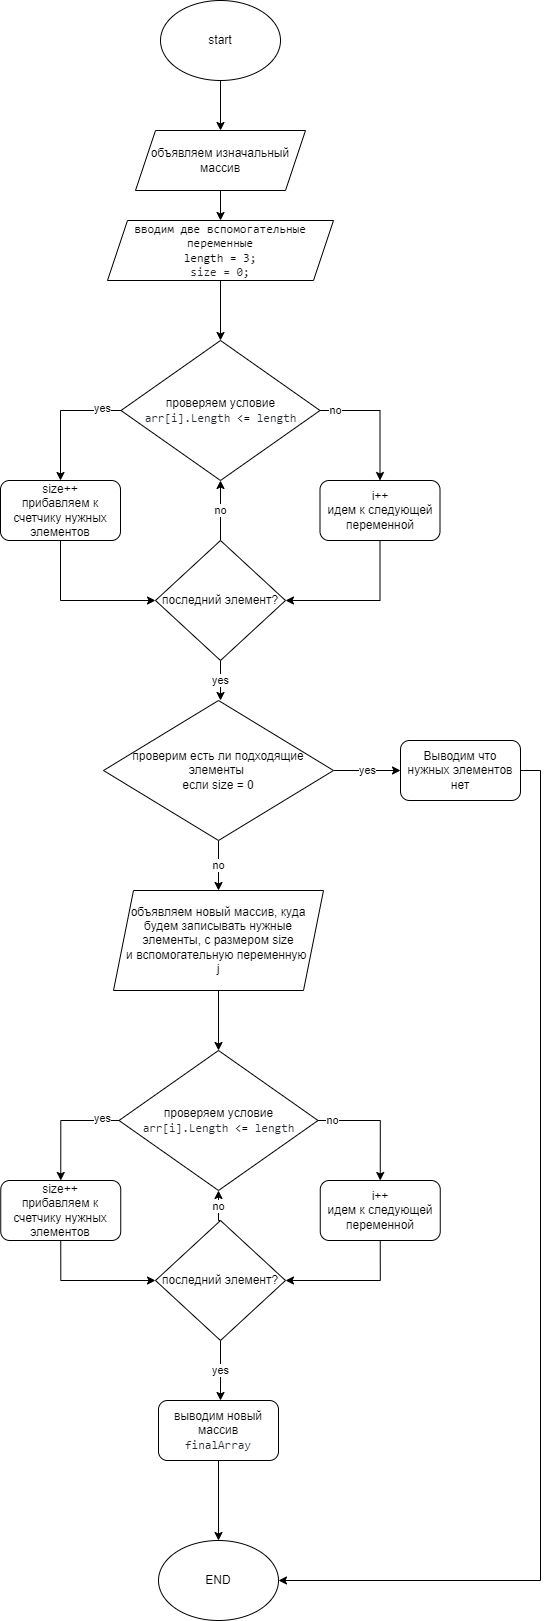

The diagram above was exported from draw.io. Its source (the exported page's mxGraphModel, read from the mxfile embedded in the PNG):
<mxGraphModel dx="943" dy="635" grid="1" gridSize="10" guides="1" tooltips="1" connect="1" arrows="1" fold="1" page="1" pageScale="1" pageWidth="827" pageHeight="1169" math="0" shadow="0">
  <root>
    <mxCell id="0" />
    <mxCell id="1" parent="0" />
    <mxCell id="kb3MagOZCQnMrvAIwK1v-40" style="edgeStyle=orthogonalEdgeStyle;rounded=0;orthogonalLoop=1;jettySize=auto;html=1;exitX=0.5;exitY=1;exitDx=0;exitDy=0;entryX=0.5;entryY=0;entryDx=0;entryDy=0;" edge="1" parent="1" source="kb3MagOZCQnMrvAIwK1v-1" target="kb3MagOZCQnMrvAIwK1v-2">
      <mxGeometry relative="1" as="geometry" />
    </mxCell>
    <mxCell id="kb3MagOZCQnMrvAIwK1v-1" value="start" style="ellipse;whiteSpace=wrap;html=1;" vertex="1" parent="1">
      <mxGeometry x="360" y="20" width="120" height="80" as="geometry" />
    </mxCell>
    <mxCell id="kb3MagOZCQnMrvAIwK1v-41" style="edgeStyle=orthogonalEdgeStyle;rounded=0;orthogonalLoop=1;jettySize=auto;html=1;exitX=0.5;exitY=1;exitDx=0;exitDy=0;entryX=0.5;entryY=0;entryDx=0;entryDy=0;" edge="1" parent="1" source="kb3MagOZCQnMrvAIwK1v-2" target="kb3MagOZCQnMrvAIwK1v-4">
      <mxGeometry relative="1" as="geometry" />
    </mxCell>
    <mxCell id="kb3MagOZCQnMrvAIwK1v-2" value="объявляем изначальный массив" style="shape=parallelogram;perimeter=parallelogramPerimeter;whiteSpace=wrap;html=1;fixedSize=1;" vertex="1" parent="1">
      <mxGeometry x="335" y="150" width="170" height="60" as="geometry" />
    </mxCell>
    <mxCell id="kb3MagOZCQnMrvAIwK1v-7" style="edgeStyle=orthogonalEdgeStyle;rounded=0;orthogonalLoop=1;jettySize=auto;html=1;exitX=0;exitY=0.5;exitDx=0;exitDy=0;entryX=0.5;entryY=0;entryDx=0;entryDy=0;" edge="1" parent="1" source="kb3MagOZCQnMrvAIwK1v-3" target="kb3MagOZCQnMrvAIwK1v-6">
      <mxGeometry relative="1" as="geometry" />
    </mxCell>
    <mxCell id="kb3MagOZCQnMrvAIwK1v-8" value="yes" style="edgeLabel;html=1;align=center;verticalAlign=middle;resizable=0;points=[];" vertex="1" connectable="0" parent="kb3MagOZCQnMrvAIwK1v-7">
      <mxGeometry x="-0.7121" y="-3" relative="1" as="geometry">
        <mxPoint as="offset" />
      </mxGeometry>
    </mxCell>
    <mxCell id="kb3MagOZCQnMrvAIwK1v-10" style="edgeStyle=orthogonalEdgeStyle;rounded=0;orthogonalLoop=1;jettySize=auto;html=1;exitX=1;exitY=0.5;exitDx=0;exitDy=0;entryX=0.5;entryY=0;entryDx=0;entryDy=0;" edge="1" parent="1" source="kb3MagOZCQnMrvAIwK1v-3" target="kb3MagOZCQnMrvAIwK1v-9">
      <mxGeometry relative="1" as="geometry" />
    </mxCell>
    <mxCell id="kb3MagOZCQnMrvAIwK1v-11" value="no" style="edgeLabel;html=1;align=center;verticalAlign=middle;resizable=0;points=[];" vertex="1" connectable="0" parent="kb3MagOZCQnMrvAIwK1v-10">
      <mxGeometry x="-0.7659" y="1" relative="1" as="geometry">
        <mxPoint as="offset" />
      </mxGeometry>
    </mxCell>
    <mxCell id="kb3MagOZCQnMrvAIwK1v-3" value="проверяем условие&lt;br&gt;&lt;span style=&quot;box-sizing: border-box; color: rgb(36, 41, 47); font-family: ui-monospace, SFMono-Regular, &amp;quot;SF Mono&amp;quot;, Menlo, Consolas, &amp;quot;Liberation Mono&amp;quot;, monospace; text-align: start; background-color: rgb(255, 255, 255);&quot; class=&quot;pl-smi&quot;&gt;arr&lt;/span&gt;&lt;span style=&quot;color: rgb(36, 41, 47); font-family: ui-monospace, SFMono-Regular, &amp;quot;SF Mono&amp;quot;, Menlo, Consolas, &amp;quot;Liberation Mono&amp;quot;, monospace; text-align: start; background-color: rgb(255, 255, 255);&quot;&gt;[&lt;/span&gt;&lt;span style=&quot;box-sizing: border-box; color: rgb(36, 41, 47); font-family: ui-monospace, SFMono-Regular, &amp;quot;SF Mono&amp;quot;, Menlo, Consolas, &amp;quot;Liberation Mono&amp;quot;, monospace; text-align: start; background-color: rgb(255, 255, 255);&quot; class=&quot;pl-smi&quot;&gt;i&lt;/span&gt;&lt;span style=&quot;color: rgb(36, 41, 47); font-family: ui-monospace, SFMono-Regular, &amp;quot;SF Mono&amp;quot;, Menlo, Consolas, &amp;quot;Liberation Mono&amp;quot;, monospace; text-align: start; background-color: rgb(255, 255, 255);&quot;&gt;].&lt;/span&gt;&lt;span style=&quot;box-sizing: border-box; color: rgb(36, 41, 47); font-family: ui-monospace, SFMono-Regular, &amp;quot;SF Mono&amp;quot;, Menlo, Consolas, &amp;quot;Liberation Mono&amp;quot;, monospace; text-align: start; background-color: rgb(255, 255, 255);&quot; class=&quot;pl-smi&quot;&gt;Length&lt;/span&gt;&lt;span style=&quot;color: rgb(36, 41, 47); font-family: ui-monospace, SFMono-Regular, &amp;quot;SF Mono&amp;quot;, Menlo, Consolas, &amp;quot;Liberation Mono&amp;quot;, monospace; text-align: start; background-color: rgb(255, 255, 255);&quot;&gt; &lt;/span&gt;&lt;span style=&quot;box-sizing: border-box; color: var(--color-prettylights-syntax-keyword); font-family: ui-monospace, SFMono-Regular, &amp;quot;SF Mono&amp;quot;, Menlo, Consolas, &amp;quot;Liberation Mono&amp;quot;, monospace; text-align: start; background-color: rgb(255, 255, 255);&quot; class=&quot;pl-k&quot;&gt;&amp;lt;=&lt;/span&gt;&lt;span style=&quot;color: rgb(36, 41, 47); font-family: ui-monospace, SFMono-Regular, &amp;quot;SF Mono&amp;quot;, Menlo, Consolas, &amp;quot;Liberation Mono&amp;quot;, monospace; text-align: start; background-color: rgb(255, 255, 255);&quot;&gt; &lt;/span&gt;&lt;span style=&quot;box-sizing: border-box; color: rgb(36, 41, 47); font-family: ui-monospace, SFMono-Regular, &amp;quot;SF Mono&amp;quot;, Menlo, Consolas, &amp;quot;Liberation Mono&amp;quot;, monospace; text-align: start; background-color: rgb(255, 255, 255);&quot; class=&quot;pl-smi&quot;&gt;length&lt;/span&gt;" style="rhombus;whiteSpace=wrap;html=1;" vertex="1" parent="1">
      <mxGeometry x="320.5" y="360" width="199" height="140" as="geometry" />
    </mxCell>
    <mxCell id="kb3MagOZCQnMrvAIwK1v-42" style="edgeStyle=orthogonalEdgeStyle;rounded=0;orthogonalLoop=1;jettySize=auto;html=1;exitX=0.5;exitY=1;exitDx=0;exitDy=0;entryX=0.5;entryY=0;entryDx=0;entryDy=0;" edge="1" parent="1" source="kb3MagOZCQnMrvAIwK1v-4" target="kb3MagOZCQnMrvAIwK1v-3">
      <mxGeometry relative="1" as="geometry" />
    </mxCell>
    <mxCell id="kb3MagOZCQnMrvAIwK1v-4" value="&lt;span style=&quot;box-sizing: border-box; color: var(--color-prettylights-syntax-entity); font-family: ui-monospace, SFMono-Regular, &amp;quot;SF Mono&amp;quot;, Menlo, Consolas, &amp;quot;Liberation Mono&amp;quot;, monospace; text-align: start; background-color: rgb(255, 255, 255);&quot; class=&quot;pl-en&quot;&gt;вводим две вспомогательные переменные&lt;br&gt;length&lt;/span&gt;&lt;span style=&quot;color: rgb(36, 41, 47); font-family: ui-monospace, SFMono-Regular, &amp;quot;SF Mono&amp;quot;, Menlo, Consolas, &amp;quot;Liberation Mono&amp;quot;, monospace; text-align: start; background-color: rgb(255, 255, 255);&quot;&gt; &lt;/span&gt;&lt;span style=&quot;box-sizing: border-box; color: var(--color-prettylights-syntax-keyword); font-family: ui-monospace, SFMono-Regular, &amp;quot;SF Mono&amp;quot;, Menlo, Consolas, &amp;quot;Liberation Mono&amp;quot;, monospace; text-align: start; background-color: rgb(255, 255, 255);&quot; class=&quot;pl-k&quot;&gt;=&lt;/span&gt;&lt;span style=&quot;color: rgb(36, 41, 47); font-family: ui-monospace, SFMono-Regular, &amp;quot;SF Mono&amp;quot;, Menlo, Consolas, &amp;quot;Liberation Mono&amp;quot;, monospace; text-align: start; background-color: rgb(255, 255, 255);&quot;&gt; &lt;/span&gt;&lt;span style=&quot;box-sizing: border-box; color: var(--color-prettylights-syntax-constant); font-family: ui-monospace, SFMono-Regular, &amp;quot;SF Mono&amp;quot;, Menlo, Consolas, &amp;quot;Liberation Mono&amp;quot;, monospace; text-align: start; background-color: rgb(255, 255, 255);&quot; class=&quot;pl-c1&quot;&gt;3&lt;/span&gt;&lt;span style=&quot;color: rgb(36, 41, 47); font-family: ui-monospace, SFMono-Regular, &amp;quot;SF Mono&amp;quot;, Menlo, Consolas, &amp;quot;Liberation Mono&amp;quot;, monospace; text-align: start; background-color: rgb(255, 255, 255);&quot;&gt;;&lt;br&gt;size = 0;&lt;br&gt;&lt;/span&gt;" style="shape=parallelogram;perimeter=parallelogramPerimeter;whiteSpace=wrap;html=1;fixedSize=1;" vertex="1" parent="1">
      <mxGeometry x="307" y="240" width="226" height="60" as="geometry" />
    </mxCell>
    <mxCell id="kb3MagOZCQnMrvAIwK1v-12" value="no" style="edgeStyle=orthogonalEdgeStyle;rounded=0;orthogonalLoop=1;jettySize=auto;html=1;exitX=0.5;exitY=0;exitDx=0;exitDy=0;entryX=0.5;entryY=1;entryDx=0;entryDy=0;" edge="1" parent="1" source="kb3MagOZCQnMrvAIwK1v-5" target="kb3MagOZCQnMrvAIwK1v-3">
      <mxGeometry relative="1" as="geometry">
        <Array as="points">
          <mxPoint x="420" y="530" />
          <mxPoint x="420" y="530" />
        </Array>
      </mxGeometry>
    </mxCell>
    <mxCell id="kb3MagOZCQnMrvAIwK1v-13" value="yes" style="edgeStyle=orthogonalEdgeStyle;rounded=0;orthogonalLoop=1;jettySize=auto;html=1;exitX=0.5;exitY=1;exitDx=0;exitDy=0;" edge="1" parent="1" source="kb3MagOZCQnMrvAIwK1v-5">
      <mxGeometry relative="1" as="geometry">
        <mxPoint x="420" y="720" as="targetPoint" />
      </mxGeometry>
    </mxCell>
    <mxCell id="kb3MagOZCQnMrvAIwK1v-5" value="последний элемент?" style="rhombus;whiteSpace=wrap;html=1;" vertex="1" parent="1">
      <mxGeometry x="355" y="560" width="130" height="120" as="geometry" />
    </mxCell>
    <mxCell id="kb3MagOZCQnMrvAIwK1v-36" style="edgeStyle=orthogonalEdgeStyle;rounded=0;orthogonalLoop=1;jettySize=auto;html=1;exitX=0.5;exitY=1;exitDx=0;exitDy=0;entryX=0;entryY=0.5;entryDx=0;entryDy=0;" edge="1" parent="1" source="kb3MagOZCQnMrvAIwK1v-6" target="kb3MagOZCQnMrvAIwK1v-5">
      <mxGeometry relative="1" as="geometry" />
    </mxCell>
    <mxCell id="kb3MagOZCQnMrvAIwK1v-6" value="size++&lt;br&gt;прибавляем к счетчику нужных элементов" style="rounded=1;whiteSpace=wrap;html=1;" vertex="1" parent="1">
      <mxGeometry x="200" y="500" width="120" height="60" as="geometry" />
    </mxCell>
    <mxCell id="kb3MagOZCQnMrvAIwK1v-35" style="edgeStyle=orthogonalEdgeStyle;rounded=0;orthogonalLoop=1;jettySize=auto;html=1;exitX=0.5;exitY=1;exitDx=0;exitDy=0;entryX=1;entryY=0.5;entryDx=0;entryDy=0;" edge="1" parent="1" source="kb3MagOZCQnMrvAIwK1v-9" target="kb3MagOZCQnMrvAIwK1v-5">
      <mxGeometry relative="1" as="geometry" />
    </mxCell>
    <mxCell id="kb3MagOZCQnMrvAIwK1v-9" value="i++&lt;br&gt;идем к следующей переменной" style="rounded=1;whiteSpace=wrap;html=1;" vertex="1" parent="1">
      <mxGeometry x="519.5" y="500" width="120" height="60" as="geometry" />
    </mxCell>
    <mxCell id="kb3MagOZCQnMrvAIwK1v-15" value="yes" style="edgeStyle=orthogonalEdgeStyle;rounded=0;orthogonalLoop=1;jettySize=auto;html=1;exitX=1;exitY=0.5;exitDx=0;exitDy=0;entryX=0;entryY=0.5;entryDx=0;entryDy=0;" edge="1" parent="1" source="kb3MagOZCQnMrvAIwK1v-14" target="kb3MagOZCQnMrvAIwK1v-16">
      <mxGeometry relative="1" as="geometry">
        <mxPoint x="560" y="790" as="targetPoint" />
      </mxGeometry>
    </mxCell>
    <mxCell id="kb3MagOZCQnMrvAIwK1v-18" value="no" style="edgeStyle=orthogonalEdgeStyle;rounded=0;orthogonalLoop=1;jettySize=auto;html=1;exitX=0.5;exitY=1;exitDx=0;exitDy=0;entryX=0.5;entryY=0;entryDx=0;entryDy=0;" edge="1" parent="1" source="kb3MagOZCQnMrvAIwK1v-14" target="kb3MagOZCQnMrvAIwK1v-17">
      <mxGeometry relative="1" as="geometry" />
    </mxCell>
    <mxCell id="kb3MagOZCQnMrvAIwK1v-14" value="проверим есть ли подходящие элементы&amp;nbsp;&lt;br&gt;если size = 0" style="rhombus;whiteSpace=wrap;html=1;" vertex="1" parent="1">
      <mxGeometry x="303" y="720" width="230" height="140" as="geometry" />
    </mxCell>
    <mxCell id="kb3MagOZCQnMrvAIwK1v-37" style="edgeStyle=orthogonalEdgeStyle;rounded=0;orthogonalLoop=1;jettySize=auto;html=1;exitX=1;exitY=0.5;exitDx=0;exitDy=0;entryX=1;entryY=0.5;entryDx=0;entryDy=0;" edge="1" parent="1" source="kb3MagOZCQnMrvAIwK1v-16" target="kb3MagOZCQnMrvAIwK1v-33">
      <mxGeometry relative="1" as="geometry" />
    </mxCell>
    <mxCell id="kb3MagOZCQnMrvAIwK1v-16" value="Выводим что нужных элементов нет" style="rounded=1;whiteSpace=wrap;html=1;" vertex="1" parent="1">
      <mxGeometry x="600" y="760" width="120" height="60" as="geometry" />
    </mxCell>
    <mxCell id="kb3MagOZCQnMrvAIwK1v-38" style="edgeStyle=orthogonalEdgeStyle;rounded=0;orthogonalLoop=1;jettySize=auto;html=1;exitX=0.5;exitY=1;exitDx=0;exitDy=0;entryX=0.5;entryY=0;entryDx=0;entryDy=0;" edge="1" parent="1" source="kb3MagOZCQnMrvAIwK1v-17" target="kb3MagOZCQnMrvAIwK1v-24">
      <mxGeometry relative="1" as="geometry" />
    </mxCell>
    <mxCell id="kb3MagOZCQnMrvAIwK1v-17" value="объявляем новый массив, куда будем записывать нужные элементы, с размером size&lt;br&gt;и вспомогательную переменную&amp;nbsp;&lt;br&gt;j" style="shape=parallelogram;perimeter=parallelogramPerimeter;whiteSpace=wrap;html=1;fixedSize=1;" vertex="1" parent="1">
      <mxGeometry x="313" y="910" width="210" height="100" as="geometry" />
    </mxCell>
    <mxCell id="kb3MagOZCQnMrvAIwK1v-20" style="edgeStyle=orthogonalEdgeStyle;rounded=0;orthogonalLoop=1;jettySize=auto;html=1;exitX=0;exitY=0.5;exitDx=0;exitDy=0;entryX=0.5;entryY=0;entryDx=0;entryDy=0;" edge="1" parent="1" source="kb3MagOZCQnMrvAIwK1v-24" target="kb3MagOZCQnMrvAIwK1v-27">
      <mxGeometry relative="1" as="geometry" />
    </mxCell>
    <mxCell id="kb3MagOZCQnMrvAIwK1v-21" value="yes" style="edgeLabel;html=1;align=center;verticalAlign=middle;resizable=0;points=[];" vertex="1" connectable="0" parent="kb3MagOZCQnMrvAIwK1v-20">
      <mxGeometry x="-0.7121" y="-3" relative="1" as="geometry">
        <mxPoint as="offset" />
      </mxGeometry>
    </mxCell>
    <mxCell id="kb3MagOZCQnMrvAIwK1v-22" style="edgeStyle=orthogonalEdgeStyle;rounded=0;orthogonalLoop=1;jettySize=auto;html=1;exitX=1;exitY=0.5;exitDx=0;exitDy=0;entryX=0.5;entryY=0;entryDx=0;entryDy=0;" edge="1" parent="1" source="kb3MagOZCQnMrvAIwK1v-24" target="kb3MagOZCQnMrvAIwK1v-28">
      <mxGeometry relative="1" as="geometry" />
    </mxCell>
    <mxCell id="kb3MagOZCQnMrvAIwK1v-23" value="no" style="edgeLabel;html=1;align=center;verticalAlign=middle;resizable=0;points=[];" vertex="1" connectable="0" parent="kb3MagOZCQnMrvAIwK1v-22">
      <mxGeometry x="-0.7659" y="1" relative="1" as="geometry">
        <mxPoint as="offset" />
      </mxGeometry>
    </mxCell>
    <mxCell id="kb3MagOZCQnMrvAIwK1v-24" value="проверяем условие&lt;br&gt;&lt;span style=&quot;box-sizing: border-box; color: rgb(36, 41, 47); font-family: ui-monospace, SFMono-Regular, &amp;quot;SF Mono&amp;quot;, Menlo, Consolas, &amp;quot;Liberation Mono&amp;quot;, monospace; text-align: start; background-color: rgb(255, 255, 255);&quot; class=&quot;pl-smi&quot;&gt;arr&lt;/span&gt;&lt;span style=&quot;color: rgb(36, 41, 47); font-family: ui-monospace, SFMono-Regular, &amp;quot;SF Mono&amp;quot;, Menlo, Consolas, &amp;quot;Liberation Mono&amp;quot;, monospace; text-align: start; background-color: rgb(255, 255, 255);&quot;&gt;[&lt;/span&gt;&lt;span style=&quot;box-sizing: border-box; color: rgb(36, 41, 47); font-family: ui-monospace, SFMono-Regular, &amp;quot;SF Mono&amp;quot;, Menlo, Consolas, &amp;quot;Liberation Mono&amp;quot;, monospace; text-align: start; background-color: rgb(255, 255, 255);&quot; class=&quot;pl-smi&quot;&gt;i&lt;/span&gt;&lt;span style=&quot;color: rgb(36, 41, 47); font-family: ui-monospace, SFMono-Regular, &amp;quot;SF Mono&amp;quot;, Menlo, Consolas, &amp;quot;Liberation Mono&amp;quot;, monospace; text-align: start; background-color: rgb(255, 255, 255);&quot;&gt;].&lt;/span&gt;&lt;span style=&quot;box-sizing: border-box; color: rgb(36, 41, 47); font-family: ui-monospace, SFMono-Regular, &amp;quot;SF Mono&amp;quot;, Menlo, Consolas, &amp;quot;Liberation Mono&amp;quot;, monospace; text-align: start; background-color: rgb(255, 255, 255);&quot; class=&quot;pl-smi&quot;&gt;Length&lt;/span&gt;&lt;span style=&quot;color: rgb(36, 41, 47); font-family: ui-monospace, SFMono-Regular, &amp;quot;SF Mono&amp;quot;, Menlo, Consolas, &amp;quot;Liberation Mono&amp;quot;, monospace; text-align: start; background-color: rgb(255, 255, 255);&quot;&gt; &lt;/span&gt;&lt;span style=&quot;box-sizing: border-box; color: var(--color-prettylights-syntax-keyword); font-family: ui-monospace, SFMono-Regular, &amp;quot;SF Mono&amp;quot;, Menlo, Consolas, &amp;quot;Liberation Mono&amp;quot;, monospace; text-align: start; background-color: rgb(255, 255, 255);&quot; class=&quot;pl-k&quot;&gt;&amp;lt;=&lt;/span&gt;&lt;span style=&quot;color: rgb(36, 41, 47); font-family: ui-monospace, SFMono-Regular, &amp;quot;SF Mono&amp;quot;, Menlo, Consolas, &amp;quot;Liberation Mono&amp;quot;, monospace; text-align: start; background-color: rgb(255, 255, 255);&quot;&gt; &lt;/span&gt;&lt;span style=&quot;box-sizing: border-box; color: rgb(36, 41, 47); font-family: ui-monospace, SFMono-Regular, &amp;quot;SF Mono&amp;quot;, Menlo, Consolas, &amp;quot;Liberation Mono&amp;quot;, monospace; text-align: start; background-color: rgb(255, 255, 255);&quot; class=&quot;pl-smi&quot;&gt;length&lt;/span&gt;" style="rhombus;whiteSpace=wrap;html=1;" vertex="1" parent="1">
      <mxGeometry x="318.5" y="1070" width="199" height="140" as="geometry" />
    </mxCell>
    <mxCell id="kb3MagOZCQnMrvAIwK1v-31" value="yes" style="edgeStyle=orthogonalEdgeStyle;rounded=0;orthogonalLoop=1;jettySize=auto;html=1;exitX=0.5;exitY=1;exitDx=0;exitDy=0;" edge="1" parent="1" source="kb3MagOZCQnMrvAIwK1v-26">
      <mxGeometry relative="1" as="geometry">
        <mxPoint x="420" y="1420" as="targetPoint" />
      </mxGeometry>
    </mxCell>
    <mxCell id="kb3MagOZCQnMrvAIwK1v-39" value="no" style="edgeStyle=orthogonalEdgeStyle;rounded=0;orthogonalLoop=1;jettySize=auto;html=1;exitX=0.5;exitY=0;exitDx=0;exitDy=0;entryX=0.5;entryY=1;entryDx=0;entryDy=0;" edge="1" parent="1" source="kb3MagOZCQnMrvAIwK1v-26" target="kb3MagOZCQnMrvAIwK1v-24">
      <mxGeometry relative="1" as="geometry" />
    </mxCell>
    <mxCell id="kb3MagOZCQnMrvAIwK1v-26" value="последний элемент?" style="rhombus;whiteSpace=wrap;html=1;" vertex="1" parent="1">
      <mxGeometry x="355" y="1240" width="130" height="120" as="geometry" />
    </mxCell>
    <mxCell id="kb3MagOZCQnMrvAIwK1v-30" style="edgeStyle=orthogonalEdgeStyle;rounded=0;orthogonalLoop=1;jettySize=auto;html=1;exitX=0.5;exitY=1;exitDx=0;exitDy=0;entryX=0;entryY=0.5;entryDx=0;entryDy=0;" edge="1" parent="1" source="kb3MagOZCQnMrvAIwK1v-27" target="kb3MagOZCQnMrvAIwK1v-26">
      <mxGeometry relative="1" as="geometry" />
    </mxCell>
    <mxCell id="kb3MagOZCQnMrvAIwK1v-27" value="size++&lt;br&gt;прибавляем к счетчику нужных элементов" style="rounded=1;whiteSpace=wrap;html=1;" vertex="1" parent="1">
      <mxGeometry x="200.25" y="1200" width="120" height="60" as="geometry" />
    </mxCell>
    <mxCell id="kb3MagOZCQnMrvAIwK1v-29" style="edgeStyle=orthogonalEdgeStyle;rounded=0;orthogonalLoop=1;jettySize=auto;html=1;exitX=0.5;exitY=1;exitDx=0;exitDy=0;entryX=1;entryY=0.5;entryDx=0;entryDy=0;" edge="1" parent="1" source="kb3MagOZCQnMrvAIwK1v-28" target="kb3MagOZCQnMrvAIwK1v-26">
      <mxGeometry relative="1" as="geometry" />
    </mxCell>
    <mxCell id="kb3MagOZCQnMrvAIwK1v-28" value="i++&lt;br&gt;идем к следующей переменной" style="rounded=1;whiteSpace=wrap;html=1;" vertex="1" parent="1">
      <mxGeometry x="519.75" y="1200" width="120" height="60" as="geometry" />
    </mxCell>
    <mxCell id="kb3MagOZCQnMrvAIwK1v-34" style="edgeStyle=orthogonalEdgeStyle;rounded=0;orthogonalLoop=1;jettySize=auto;html=1;exitX=0.5;exitY=1;exitDx=0;exitDy=0;" edge="1" parent="1" source="kb3MagOZCQnMrvAIwK1v-32" target="kb3MagOZCQnMrvAIwK1v-33">
      <mxGeometry relative="1" as="geometry" />
    </mxCell>
    <mxCell id="kb3MagOZCQnMrvAIwK1v-32" value="выводим новый массив&lt;br&gt;&lt;span style=&quot;color: rgb(36, 41, 47); font-family: ui-monospace, SFMono-Regular, &amp;quot;SF Mono&amp;quot;, Menlo, Consolas, &amp;quot;Liberation Mono&amp;quot;, monospace; text-align: start; background-color: rgb(255, 255, 255);&quot;&gt;finalArray&lt;/span&gt;" style="rounded=1;whiteSpace=wrap;html=1;" vertex="1" parent="1">
      <mxGeometry x="358" y="1420" width="120" height="60" as="geometry" />
    </mxCell>
    <mxCell id="kb3MagOZCQnMrvAIwK1v-33" value="END" style="ellipse;whiteSpace=wrap;html=1;" vertex="1" parent="1">
      <mxGeometry x="358" y="1560" width="120" height="80" as="geometry" />
    </mxCell>
  </root>
</mxGraphModel>